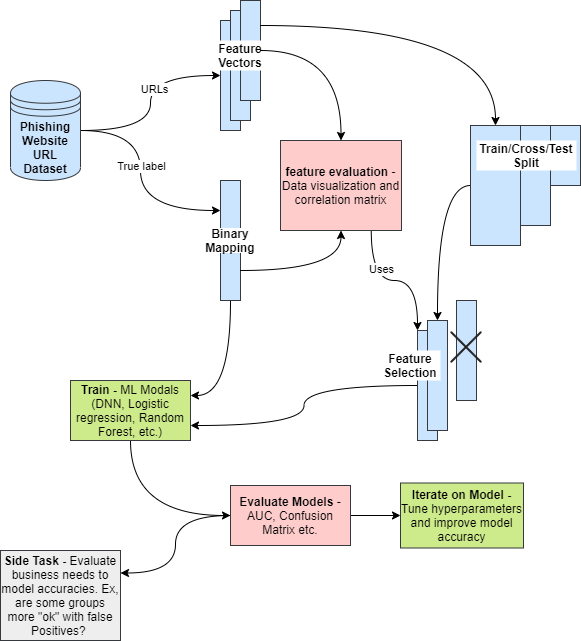

The diagram above was exported from draw.io. Its source (the exported page's mxGraphModel, read from the mxfile embedded in the PNG):
<mxGraphModel dx="960" dy="588" grid="1" gridSize="10" guides="1" tooltips="1" connect="1" arrows="1" fold="1" page="1" pageScale="1" pageWidth="827" pageHeight="1169" math="0" shadow="0">
  <root>
    <mxCell id="0" />
    <mxCell id="1" parent="0" />
    <mxCell id="QG9HSEZlk0iZN61Ohcgk-7" style="edgeStyle=orthogonalEdgeStyle;rounded=0;orthogonalLoop=1;jettySize=auto;html=1;entryX=0;entryY=0.5;entryDx=0;entryDy=0;curved=1;" parent="1" source="QG9HSEZlk0iZN61Ohcgk-1" target="QG9HSEZlk0iZN61Ohcgk-2" edge="1">
      <mxGeometry relative="1" as="geometry" />
    </mxCell>
    <mxCell id="QG9HSEZlk0iZN61Ohcgk-8" value="URLs" style="edgeLabel;html=1;align=center;verticalAlign=middle;resizable=0;points=[];" parent="QG9HSEZlk0iZN61Ohcgk-7" vertex="1" connectable="0">
      <mxGeometry x="0.1467" y="-3" relative="1" as="geometry">
        <mxPoint as="offset" />
      </mxGeometry>
    </mxCell>
    <mxCell id="QG9HSEZlk0iZN61Ohcgk-11" style="edgeStyle=orthogonalEdgeStyle;curved=1;rounded=0;orthogonalLoop=1;jettySize=auto;html=1;entryX=0;entryY=0.25;entryDx=0;entryDy=0;" parent="1" source="QG9HSEZlk0iZN61Ohcgk-1" target="QG9HSEZlk0iZN61Ohcgk-9" edge="1">
      <mxGeometry relative="1" as="geometry">
        <Array as="points">
          <mxPoint x="180" y="200" />
          <mxPoint x="180" y="280" />
        </Array>
      </mxGeometry>
    </mxCell>
    <mxCell id="QG9HSEZlk0iZN61Ohcgk-14" value="True label" style="edgeLabel;html=1;align=center;verticalAlign=middle;resizable=0;points=[];" parent="QG9HSEZlk0iZN61Ohcgk-11" vertex="1" connectable="0">
      <mxGeometry x="-0.3268" y="-21" relative="1" as="geometry">
        <mxPoint x="21" y="21" as="offset" />
      </mxGeometry>
    </mxCell>
    <mxCell id="QG9HSEZlk0iZN61Ohcgk-1" value="&lt;b&gt;Phishing Website URL Dataset&lt;/b&gt;" style="shape=datastore;whiteSpace=wrap;html=1;fillColor=#cce5ff;strokeColor=#36393d;" parent="1" vertex="1">
      <mxGeometry x="50" y="150" width="70" height="100" as="geometry" />
    </mxCell>
    <mxCell id="QG9HSEZlk0iZN61Ohcgk-6" value="" style="group;" parent="1" vertex="1" connectable="0">
      <mxGeometry x="240" y="70" width="70" height="165" as="geometry" />
    </mxCell>
    <mxCell id="QG9HSEZlk0iZN61Ohcgk-2" value="" style="rounded=0;whiteSpace=wrap;html=1;fillColor=#cce5ff;strokeColor=#36393d;" parent="QG9HSEZlk0iZN61Ohcgk-6" vertex="1">
      <mxGeometry x="20" y="20" width="20" height="110" as="geometry" />
    </mxCell>
    <mxCell id="QG9HSEZlk0iZN61Ohcgk-3" value="" style="rounded=0;whiteSpace=wrap;html=1;fillColor=#cce5ff;strokeColor=#36393d;" parent="QG9HSEZlk0iZN61Ohcgk-6" vertex="1">
      <mxGeometry x="30" y="10" width="20" height="110" as="geometry" />
    </mxCell>
    <mxCell id="QG9HSEZlk0iZN61Ohcgk-4" value="" style="rounded=0;whiteSpace=wrap;html=1;fillColor=#cce5ff;strokeColor=#36393d;" parent="QG9HSEZlk0iZN61Ohcgk-6" vertex="1">
      <mxGeometry x="40" width="20" height="100" as="geometry" />
    </mxCell>
    <mxCell id="QG9HSEZlk0iZN61Ohcgk-5" value="Feature Vectors" style="text;html=1;align=center;verticalAlign=middle;whiteSpace=wrap;rounded=0;fillColor=#ffffff;fontStyle=1" parent="QG9HSEZlk0iZN61Ohcgk-6" vertex="1">
      <mxGeometry x="10" y="40" width="60" height="30" as="geometry" />
    </mxCell>
    <mxCell id="QG9HSEZlk0iZN61Ohcgk-13" value="" style="group" parent="1" vertex="1" connectable="0">
      <mxGeometry x="240" y="250" width="60" height="120" as="geometry" />
    </mxCell>
    <mxCell id="QG9HSEZlk0iZN61Ohcgk-9" value="" style="rounded=0;whiteSpace=wrap;html=1;fillColor=#cce5ff;strokeColor=#36393d;" parent="QG9HSEZlk0iZN61Ohcgk-13" vertex="1">
      <mxGeometry x="20" width="20" height="120" as="geometry" />
    </mxCell>
    <mxCell id="QG9HSEZlk0iZN61Ohcgk-10" value="&lt;b&gt;Binary&lt;br&gt;Mapping&lt;/b&gt;" style="text;html=1;align=center;verticalAlign=middle;whiteSpace=wrap;rounded=0;fillColor=#ffffff;" parent="QG9HSEZlk0iZN61Ohcgk-13" vertex="1">
      <mxGeometry y="47.5" width="60" height="25" as="geometry" />
    </mxCell>
    <mxCell id="QG9HSEZlk0iZN61Ohcgk-44" style="edgeStyle=orthogonalEdgeStyle;curved=1;rounded=0;orthogonalLoop=1;jettySize=auto;html=1;exitX=0.75;exitY=1;exitDx=0;exitDy=0;entryX=0;entryY=0;entryDx=0;entryDy=0;" parent="1" source="QG9HSEZlk0iZN61Ohcgk-16" target="QG9HSEZlk0iZN61Ohcgk-35" edge="1">
      <mxGeometry relative="1" as="geometry" />
    </mxCell>
    <mxCell id="QG9HSEZlk0iZN61Ohcgk-45" value="Uses" style="edgeLabel;html=1;align=center;verticalAlign=middle;resizable=0;points=[];" parent="QG9HSEZlk0iZN61Ohcgk-44" vertex="1" connectable="0">
      <mxGeometry x="-0.4664" y="10" relative="1" as="geometry">
        <mxPoint as="offset" />
      </mxGeometry>
    </mxCell>
    <mxCell id="QG9HSEZlk0iZN61Ohcgk-16" value="&lt;b&gt;feature evaluation &lt;/b&gt;- Data visualization and correlation matrix" style="rounded=0;whiteSpace=wrap;html=1;fillColor=#ffcccc;strokeColor=#36393d;" parent="1" vertex="1">
      <mxGeometry x="320" y="210" width="121" height="90" as="geometry" />
    </mxCell>
    <mxCell id="QG9HSEZlk0iZN61Ohcgk-17" style="edgeStyle=orthogonalEdgeStyle;curved=1;rounded=0;orthogonalLoop=1;jettySize=auto;html=1;entryX=0.5;entryY=0;entryDx=0;entryDy=0;" parent="1" source="QG9HSEZlk0iZN61Ohcgk-4" target="QG9HSEZlk0iZN61Ohcgk-16" edge="1">
      <mxGeometry relative="1" as="geometry" />
    </mxCell>
    <mxCell id="QG9HSEZlk0iZN61Ohcgk-20" style="edgeStyle=orthogonalEdgeStyle;curved=1;rounded=0;orthogonalLoop=1;jettySize=auto;html=1;exitX=1;exitY=0.75;exitDx=0;exitDy=0;entryX=0.5;entryY=1;entryDx=0;entryDy=0;" parent="1" source="QG9HSEZlk0iZN61Ohcgk-9" target="QG9HSEZlk0iZN61Ohcgk-16" edge="1">
      <mxGeometry relative="1" as="geometry" />
    </mxCell>
    <mxCell id="QG9HSEZlk0iZN61Ohcgk-29" value="" style="group" parent="1" vertex="1" connectable="0">
      <mxGeometry x="510" y="195" width="110" height="120" as="geometry" />
    </mxCell>
    <mxCell id="QG9HSEZlk0iZN61Ohcgk-25" value="" style="rounded=0;whiteSpace=wrap;html=1;fillColor=#cce5ff;strokeColor=#36393d;" parent="QG9HSEZlk0iZN61Ohcgk-29" vertex="1">
      <mxGeometry x="50" width="60" height="60" as="geometry" />
    </mxCell>
    <mxCell id="QG9HSEZlk0iZN61Ohcgk-24" value="" style="rounded=0;whiteSpace=wrap;html=1;fillColor=#cce5ff;strokeColor=#36393d;" parent="QG9HSEZlk0iZN61Ohcgk-29" vertex="1">
      <mxGeometry x="20" width="60" height="100" as="geometry" />
    </mxCell>
    <mxCell id="QG9HSEZlk0iZN61Ohcgk-23" value="" style="rounded=0;whiteSpace=wrap;html=1;fillColor=#cce5ff;strokeColor=#36393d;" parent="QG9HSEZlk0iZN61Ohcgk-29" vertex="1">
      <mxGeometry width="50" height="120" as="geometry" />
    </mxCell>
    <mxCell id="QG9HSEZlk0iZN61Ohcgk-26" value="Train/Cross/Test&lt;br&gt;Split" style="text;html=1;align=center;verticalAlign=middle;whiteSpace=wrap;rounded=0;fillColor=#ffffff;fontStyle=1" parent="QG9HSEZlk0iZN61Ohcgk-29" vertex="1">
      <mxGeometry x="6" y="15" width="100" height="30" as="geometry" />
    </mxCell>
    <mxCell id="QG9HSEZlk0iZN61Ohcgk-32" style="edgeStyle=orthogonalEdgeStyle;curved=1;rounded=0;orthogonalLoop=1;jettySize=auto;html=1;exitX=1;exitY=0.25;exitDx=0;exitDy=0;entryX=0.5;entryY=0;entryDx=0;entryDy=0;" parent="1" source="QG9HSEZlk0iZN61Ohcgk-4" target="QG9HSEZlk0iZN61Ohcgk-23" edge="1">
      <mxGeometry relative="1" as="geometry" />
    </mxCell>
    <mxCell id="QG9HSEZlk0iZN61Ohcgk-43" value="" style="group" parent="1" vertex="1" connectable="0">
      <mxGeometry x="420" y="370" width="103" height="140" as="geometry" />
    </mxCell>
    <mxCell id="QG9HSEZlk0iZN61Ohcgk-35" value="" style="rounded=0;whiteSpace=wrap;html=1;fillColor=#cce5ff;strokeColor=#36393d;" parent="QG9HSEZlk0iZN61Ohcgk-43" vertex="1">
      <mxGeometry x="37" y="30" width="20" height="110" as="geometry" />
    </mxCell>
    <mxCell id="QG9HSEZlk0iZN61Ohcgk-42" value="" style="group" parent="QG9HSEZlk0iZN61Ohcgk-43" vertex="1" connectable="0">
      <mxGeometry width="103" height="130" as="geometry" />
    </mxCell>
    <mxCell id="QG9HSEZlk0iZN61Ohcgk-36" value="" style="rounded=0;whiteSpace=wrap;html=1;fillColor=#cce5ff;strokeColor=#36393d;" parent="QG9HSEZlk0iZN61Ohcgk-42" vertex="1">
      <mxGeometry x="47" y="20" width="20" height="110" as="geometry" />
    </mxCell>
    <mxCell id="QG9HSEZlk0iZN61Ohcgk-37" value="" style="rounded=0;whiteSpace=wrap;html=1;fillColor=#cce5ff;strokeColor=#36393d;" parent="QG9HSEZlk0iZN61Ohcgk-42" vertex="1">
      <mxGeometry x="76" width="20" height="100" as="geometry" />
    </mxCell>
    <mxCell id="QG9HSEZlk0iZN61Ohcgk-40" value="" style="shape=image;html=1;verticalAlign=top;verticalLabelPosition=bottom;labelBackgroundColor=#ffffff;imageAspect=0;aspect=fixed;image=https://cdn0.iconfinder.com/data/icons/elasto-online-store/26/00-ELASTOFONT-STORE-READY_close-128.png;fillColor=#ffffff;" parent="QG9HSEZlk0iZN61Ohcgk-42" vertex="1">
      <mxGeometry x="69" y="30" width="34" height="34" as="geometry" />
    </mxCell>
    <mxCell id="QG9HSEZlk0iZN61Ohcgk-38" value="Feature&lt;br&gt;Selection" style="text;html=1;align=center;verticalAlign=middle;whiteSpace=wrap;rounded=0;fillColor=#ffffff;fontStyle=1" parent="QG9HSEZlk0iZN61Ohcgk-42" vertex="1">
      <mxGeometry y="50" width="60" height="30" as="geometry" />
    </mxCell>
    <mxCell id="QG9HSEZlk0iZN61Ohcgk-46" style="edgeStyle=orthogonalEdgeStyle;curved=1;rounded=0;orthogonalLoop=1;jettySize=auto;html=1;entryX=0.5;entryY=0;entryDx=0;entryDy=0;" parent="1" source="QG9HSEZlk0iZN61Ohcgk-23" target="QG9HSEZlk0iZN61Ohcgk-36" edge="1">
      <mxGeometry relative="1" as="geometry" />
    </mxCell>
    <mxCell id="QG9HSEZlk0iZN61Ohcgk-53" style="edgeStyle=orthogonalEdgeStyle;curved=1;rounded=0;orthogonalLoop=1;jettySize=auto;html=1;entryX=0;entryY=0.5;entryDx=0;entryDy=0;exitX=0.5;exitY=1;exitDx=0;exitDy=0;" parent="1" source="QG9HSEZlk0iZN61Ohcgk-48" target="QG9HSEZlk0iZN61Ohcgk-52" edge="1">
      <mxGeometry relative="1" as="geometry" />
    </mxCell>
    <mxCell id="QG9HSEZlk0iZN61Ohcgk-48" value="&lt;b&gt;Train -&amp;nbsp;&lt;/b&gt;ML Modals (DNN, Logistic regression, Random Forest, etc.)" style="rounded=0;whiteSpace=wrap;html=1;fillColor=#cdeb8b;strokeColor=#36393d;" parent="1" vertex="1">
      <mxGeometry x="110" y="450" width="120" height="60" as="geometry" />
    </mxCell>
    <mxCell id="QG9HSEZlk0iZN61Ohcgk-50" style="edgeStyle=orthogonalEdgeStyle;curved=1;rounded=0;orthogonalLoop=1;jettySize=auto;html=1;exitX=0.5;exitY=1;exitDx=0;exitDy=0;entryX=1;entryY=0.25;entryDx=0;entryDy=0;" parent="1" source="QG9HSEZlk0iZN61Ohcgk-9" target="QG9HSEZlk0iZN61Ohcgk-48" edge="1">
      <mxGeometry relative="1" as="geometry" />
    </mxCell>
    <mxCell id="QG9HSEZlk0iZN61Ohcgk-51" style="edgeStyle=orthogonalEdgeStyle;curved=1;rounded=0;orthogonalLoop=1;jettySize=auto;html=1;entryX=1;entryY=0.75;entryDx=0;entryDy=0;" parent="1" source="QG9HSEZlk0iZN61Ohcgk-35" target="QG9HSEZlk0iZN61Ohcgk-48" edge="1">
      <mxGeometry relative="1" as="geometry" />
    </mxCell>
    <mxCell id="QG9HSEZlk0iZN61Ohcgk-56" value="" style="edgeStyle=orthogonalEdgeStyle;curved=1;rounded=0;orthogonalLoop=1;jettySize=auto;html=1;" parent="1" source="QG9HSEZlk0iZN61Ohcgk-52" target="QG9HSEZlk0iZN61Ohcgk-54" edge="1">
      <mxGeometry relative="1" as="geometry" />
    </mxCell>
    <mxCell id="QG9HSEZlk0iZN61Ohcgk-58" style="edgeStyle=orthogonalEdgeStyle;curved=1;rounded=0;orthogonalLoop=1;jettySize=auto;html=1;entryX=1;entryY=0.25;entryDx=0;entryDy=0;" parent="1" source="QG9HSEZlk0iZN61Ohcgk-52" target="QG9HSEZlk0iZN61Ohcgk-57" edge="1">
      <mxGeometry relative="1" as="geometry" />
    </mxCell>
    <mxCell id="QG9HSEZlk0iZN61Ohcgk-52" value="&lt;b&gt;Evaluate Models&lt;/b&gt; - AUC, Confusion Matrix etc." style="rounded=0;whiteSpace=wrap;html=1;fillColor=#ffcccc;strokeColor=#36393d;" parent="1" vertex="1">
      <mxGeometry x="270" y="555" width="120" height="60" as="geometry" />
    </mxCell>
    <mxCell id="QG9HSEZlk0iZN61Ohcgk-54" value="&lt;b&gt;Iterate on Model - &lt;/b&gt;Tune hyperparameters and improve model accuracy" style="rounded=0;whiteSpace=wrap;html=1;fillColor=#cdeb8b;strokeColor=#36393d;" parent="1" vertex="1">
      <mxGeometry x="440" y="552.5" width="123" height="65" as="geometry" />
    </mxCell>
    <mxCell id="QG9HSEZlk0iZN61Ohcgk-57" value="&lt;b&gt;Side Task - &lt;/b&gt;Evaluate business needs to model accuracies. Ex, are some groups more &quot;ok&quot; with false Positives?&amp;nbsp;" style="rounded=0;whiteSpace=wrap;html=1;fillColor=#eeeeee;strokeColor=#36393d;" parent="1" vertex="1">
      <mxGeometry x="40" y="620" width="120" height="90" as="geometry" />
    </mxCell>
  </root>
</mxGraphModel>